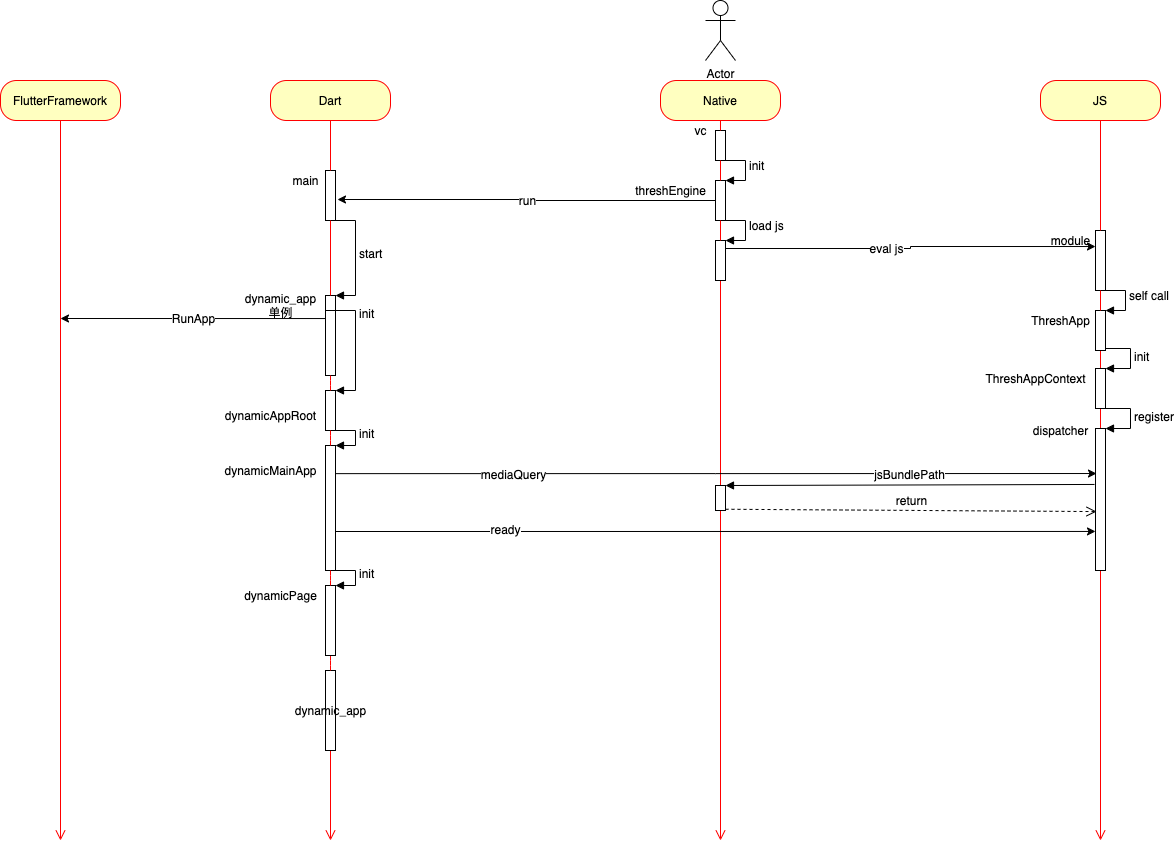

The diagram above was exported from draw.io. Its source (the exported page's mxGraphModel, read from the mxfile embedded in the PNG):
<mxGraphModel dx="2125" dy="907" grid="1" gridSize="10" guides="1" tooltips="1" connect="1" arrows="1" fold="1" page="1" pageScale="1" pageWidth="827" pageHeight="1169" math="0" shadow="0">
  <root>
    <mxCell id="ZFKT8OZsZQvVPeGtUHi3-0" />
    <mxCell id="ZFKT8OZsZQvVPeGtUHi3-1" parent="ZFKT8OZsZQvVPeGtUHi3-0" />
    <mxCell id="zGoHYg_BNQCjC9-xRLmM-1" value="Native" style="rounded=1;whiteSpace=wrap;html=1;arcSize=40;fontColor=#000000;fillColor=#ffffc0;strokeColor=#ff0000;" parent="ZFKT8OZsZQvVPeGtUHi3-1" vertex="1">
      <mxGeometry x="620" y="180" width="120" height="40" as="geometry" />
    </mxCell>
    <mxCell id="zGoHYg_BNQCjC9-xRLmM-2" value="" style="edgeStyle=orthogonalEdgeStyle;html=1;verticalAlign=bottom;endArrow=open;endSize=8;strokeColor=#ff0000;startArrow=none;" parent="ZFKT8OZsZQvVPeGtUHi3-1" source="zGoHYg_BNQCjC9-xRLmM-75" edge="1">
      <mxGeometry relative="1" as="geometry">
        <mxPoint x="680" y="940" as="targetPoint" />
      </mxGeometry>
    </mxCell>
    <mxCell id="zGoHYg_BNQCjC9-xRLmM-5" value="" style="html=1;points=[];perimeter=orthogonalPerimeter;" parent="ZFKT8OZsZQvVPeGtUHi3-1" vertex="1">
      <mxGeometry x="675" y="230" width="10" height="30" as="geometry" />
    </mxCell>
    <mxCell id="zGoHYg_BNQCjC9-xRLmM-6" value="" style="edgeStyle=orthogonalEdgeStyle;html=1;verticalAlign=bottom;endArrow=none;endSize=8;strokeColor=#ff0000;" parent="ZFKT8OZsZQvVPeGtUHi3-1" source="zGoHYg_BNQCjC9-xRLmM-1" target="zGoHYg_BNQCjC9-xRLmM-5" edge="1">
      <mxGeometry relative="1" as="geometry">
        <mxPoint x="680" y="940" as="targetPoint" />
        <mxPoint x="680" y="220" as="sourcePoint" />
      </mxGeometry>
    </mxCell>
    <mxCell id="zGoHYg_BNQCjC9-xRLmM-7" value="Dart" style="rounded=1;whiteSpace=wrap;html=1;arcSize=40;fontColor=#000000;fillColor=#ffffc0;strokeColor=#ff0000;" parent="ZFKT8OZsZQvVPeGtUHi3-1" vertex="1">
      <mxGeometry x="230" y="180" width="120" height="40" as="geometry" />
    </mxCell>
    <mxCell id="zGoHYg_BNQCjC9-xRLmM-8" value="" style="edgeStyle=orthogonalEdgeStyle;html=1;verticalAlign=bottom;endArrow=open;endSize=8;strokeColor=#ff0000;startArrow=none;" parent="ZFKT8OZsZQvVPeGtUHi3-1" source="zGoHYg_BNQCjC9-xRLmM-13" edge="1">
      <mxGeometry relative="1" as="geometry">
        <mxPoint x="290" y="940" as="targetPoint" />
      </mxGeometry>
    </mxCell>
    <mxCell id="zGoHYg_BNQCjC9-xRLmM-9" value="JS" style="rounded=1;whiteSpace=wrap;html=1;arcSize=40;fontColor=#000000;fillColor=#ffffc0;strokeColor=#ff0000;" parent="ZFKT8OZsZQvVPeGtUHi3-1" vertex="1">
      <mxGeometry x="1000" y="180" width="120" height="40" as="geometry" />
    </mxCell>
    <mxCell id="zGoHYg_BNQCjC9-xRLmM-10" value="" style="edgeStyle=orthogonalEdgeStyle;html=1;verticalAlign=bottom;endArrow=open;endSize=8;strokeColor=#ff0000;startArrow=none;" parent="ZFKT8OZsZQvVPeGtUHi3-1" source="OpHGQPWOreNsQDn9C6D--22" edge="1">
      <mxGeometry relative="1" as="geometry">
        <mxPoint x="1060" y="940" as="targetPoint" />
      </mxGeometry>
    </mxCell>
    <mxCell id="zGoHYg_BNQCjC9-xRLmM-11" value="Actor" style="shape=umlActor;verticalLabelPosition=bottom;verticalAlign=top;html=1;" parent="ZFKT8OZsZQvVPeGtUHi3-1" vertex="1">
      <mxGeometry x="665" y="100" width="30" height="60" as="geometry" />
    </mxCell>
    <mxCell id="zGoHYg_BNQCjC9-xRLmM-13" value="dynamic_app" style="html=1;points=[];perimeter=orthogonalPerimeter;" parent="ZFKT8OZsZQvVPeGtUHi3-1" vertex="1">
      <mxGeometry x="285" y="770" width="10" height="80" as="geometry" />
    </mxCell>
    <mxCell id="zGoHYg_BNQCjC9-xRLmM-14" value="" style="edgeStyle=orthogonalEdgeStyle;html=1;verticalAlign=bottom;endArrow=none;endSize=8;strokeColor=#ff0000;startArrow=none;" parent="ZFKT8OZsZQvVPeGtUHi3-1" source="zGoHYg_BNQCjC9-xRLmM-45" target="zGoHYg_BNQCjC9-xRLmM-13" edge="1">
      <mxGeometry relative="1" as="geometry">
        <mxPoint x="290" y="940" as="targetPoint" />
        <mxPoint x="290" y="220" as="sourcePoint" />
      </mxGeometry>
    </mxCell>
    <mxCell id="zGoHYg_BNQCjC9-xRLmM-17" value="" style="html=1;points=[];perimeter=orthogonalPerimeter;" parent="ZFKT8OZsZQvVPeGtUHi3-1" vertex="1">
      <mxGeometry x="285" y="270" width="10" height="50" as="geometry" />
    </mxCell>
    <mxCell id="zGoHYg_BNQCjC9-xRLmM-18" value="" style="edgeStyle=orthogonalEdgeStyle;html=1;verticalAlign=bottom;endArrow=none;endSize=8;strokeColor=#ff0000;" parent="ZFKT8OZsZQvVPeGtUHi3-1" source="zGoHYg_BNQCjC9-xRLmM-7" target="zGoHYg_BNQCjC9-xRLmM-17" edge="1">
      <mxGeometry relative="1" as="geometry">
        <mxPoint x="290" y="320" as="targetPoint" />
        <mxPoint x="290" y="220" as="sourcePoint" />
      </mxGeometry>
    </mxCell>
    <mxCell id="zGoHYg_BNQCjC9-xRLmM-22" value="start" style="edgeStyle=orthogonalEdgeStyle;html=1;align=left;spacingLeft=2;endArrow=block;rounded=0;entryX=1;entryY=0;" parent="ZFKT8OZsZQvVPeGtUHi3-1" target="zGoHYg_BNQCjC9-xRLmM-21" edge="1">
      <mxGeometry relative="1" as="geometry">
        <mxPoint x="285" y="320" as="sourcePoint" />
        <Array as="points">
          <mxPoint x="315" y="320" />
        </Array>
      </mxGeometry>
    </mxCell>
    <mxCell id="zGoHYg_BNQCjC9-xRLmM-50" style="edgeStyle=orthogonalEdgeStyle;rounded=0;orthogonalLoop=1;jettySize=auto;html=1;exitX=0;exitY=0.288;exitDx=0;exitDy=0;exitPerimeter=0;" parent="ZFKT8OZsZQvVPeGtUHi3-1" source="zGoHYg_BNQCjC9-xRLmM-21" edge="1">
      <mxGeometry relative="1" as="geometry">
        <mxPoint x="20" y="418" as="targetPoint" />
        <mxPoint x="282" y="370" as="sourcePoint" />
      </mxGeometry>
    </mxCell>
    <mxCell id="zGoHYg_BNQCjC9-xRLmM-51" value="RunApp" style="edgeLabel;html=1;align=center;verticalAlign=middle;resizable=0;points=[];" parent="zGoHYg_BNQCjC9-xRLmM-50" vertex="1" connectable="0">
      <mxGeometry x="0.0038" y="-1" relative="1" as="geometry">
        <mxPoint as="offset" />
      </mxGeometry>
    </mxCell>
    <mxCell id="zGoHYg_BNQCjC9-xRLmM-21" value="" style="html=1;points=[];perimeter=orthogonalPerimeter;" parent="ZFKT8OZsZQvVPeGtUHi3-1" vertex="1">
      <mxGeometry x="285" y="395" width="10" height="80" as="geometry" />
    </mxCell>
    <mxCell id="zGoHYg_BNQCjC9-xRLmM-23" value="" style="edgeStyle=orthogonalEdgeStyle;html=1;verticalAlign=bottom;endArrow=none;endSize=8;strokeColor=#ff0000;startArrow=none;" parent="ZFKT8OZsZQvVPeGtUHi3-1" source="zGoHYg_BNQCjC9-xRLmM-17" target="zGoHYg_BNQCjC9-xRLmM-21" edge="1">
      <mxGeometry relative="1" as="geometry">
        <mxPoint x="290" y="700" as="targetPoint" />
        <mxPoint x="290" y="320" as="sourcePoint" />
      </mxGeometry>
    </mxCell>
    <mxCell id="zGoHYg_BNQCjC9-xRLmM-25" value="FlutterFramework" style="rounded=1;whiteSpace=wrap;html=1;arcSize=40;fontColor=#000000;fillColor=#ffffc0;strokeColor=#ff0000;" parent="ZFKT8OZsZQvVPeGtUHi3-1" vertex="1">
      <mxGeometry x="-40" y="180" width="120" height="40" as="geometry" />
    </mxCell>
    <mxCell id="zGoHYg_BNQCjC9-xRLmM-26" value="" style="edgeStyle=orthogonalEdgeStyle;html=1;verticalAlign=bottom;endArrow=open;endSize=8;strokeColor=#ff0000;" parent="ZFKT8OZsZQvVPeGtUHi3-1" source="zGoHYg_BNQCjC9-xRLmM-25" edge="1">
      <mxGeometry relative="1" as="geometry">
        <mxPoint x="20" y="940" as="targetPoint" />
      </mxGeometry>
    </mxCell>
    <mxCell id="zGoHYg_BNQCjC9-xRLmM-27" value="main" style="text;html=1;align=center;verticalAlign=middle;resizable=0;points=[];autosize=1;strokeColor=none;" parent="ZFKT8OZsZQvVPeGtUHi3-1" vertex="1">
      <mxGeometry x="245" y="270" width="40" height="20" as="geometry" />
    </mxCell>
    <mxCell id="zGoHYg_BNQCjC9-xRLmM-32" value="dynamic_app&lt;br&gt;单例" style="text;html=1;align=center;verticalAlign=middle;resizable=0;points=[];autosize=1;strokeColor=none;" parent="ZFKT8OZsZQvVPeGtUHi3-1" vertex="1">
      <mxGeometry x="195" y="390" width="90" height="30" as="geometry" />
    </mxCell>
    <mxCell id="zGoHYg_BNQCjC9-xRLmM-37" value="init" style="edgeStyle=orthogonalEdgeStyle;html=1;align=left;spacingLeft=2;endArrow=block;rounded=0;entryX=1;entryY=0;" parent="ZFKT8OZsZQvVPeGtUHi3-1" target="zGoHYg_BNQCjC9-xRLmM-36" edge="1">
      <mxGeometry relative="1" as="geometry">
        <mxPoint x="285" y="475" as="sourcePoint" />
        <Array as="points">
          <mxPoint x="285" y="410" />
          <mxPoint x="315" y="410" />
          <mxPoint x="315" y="490" />
        </Array>
      </mxGeometry>
    </mxCell>
    <mxCell id="zGoHYg_BNQCjC9-xRLmM-36" value="" style="html=1;points=[];perimeter=orthogonalPerimeter;" parent="ZFKT8OZsZQvVPeGtUHi3-1" vertex="1">
      <mxGeometry x="285" y="490" width="10" height="40" as="geometry" />
    </mxCell>
    <mxCell id="zGoHYg_BNQCjC9-xRLmM-38" value="" style="edgeStyle=orthogonalEdgeStyle;html=1;verticalAlign=bottom;endArrow=none;endSize=8;strokeColor=#ff0000;startArrow=none;" parent="ZFKT8OZsZQvVPeGtUHi3-1" source="zGoHYg_BNQCjC9-xRLmM-21" target="zGoHYg_BNQCjC9-xRLmM-36" edge="1">
      <mxGeometry relative="1" as="geometry">
        <mxPoint x="290" y="745" as="targetPoint" />
        <mxPoint x="290" y="475" as="sourcePoint" />
      </mxGeometry>
    </mxCell>
    <mxCell id="zGoHYg_BNQCjC9-xRLmM-39" value="dynamicAppRoot" style="text;html=1;align=center;verticalAlign=middle;resizable=0;points=[];autosize=1;strokeColor=none;" parent="ZFKT8OZsZQvVPeGtUHi3-1" vertex="1">
      <mxGeometry x="175" y="505" width="110" height="20" as="geometry" />
    </mxCell>
    <mxCell id="zGoHYg_BNQCjC9-xRLmM-42" value="init" style="edgeStyle=orthogonalEdgeStyle;html=1;align=left;spacingLeft=2;endArrow=block;rounded=0;entryX=1;entryY=0;" parent="ZFKT8OZsZQvVPeGtUHi3-1" target="zGoHYg_BNQCjC9-xRLmM-41" edge="1">
      <mxGeometry relative="1" as="geometry">
        <mxPoint x="285" y="530" as="sourcePoint" />
        <Array as="points">
          <mxPoint x="315" y="530" />
        </Array>
      </mxGeometry>
    </mxCell>
    <mxCell id="OpHGQPWOreNsQDn9C6D--12" style="edgeStyle=orthogonalEdgeStyle;rounded=0;orthogonalLoop=1;jettySize=auto;html=1;entryX=0.1;entryY=0.317;entryDx=0;entryDy=0;entryPerimeter=0;exitX=1;exitY=0.225;exitDx=0;exitDy=0;exitPerimeter=0;" edge="1" parent="ZFKT8OZsZQvVPeGtUHi3-1" source="zGoHYg_BNQCjC9-xRLmM-41" target="OpHGQPWOreNsQDn9C6D--9">
      <mxGeometry relative="1" as="geometry">
        <mxPoint x="1040" y="500" as="targetPoint" />
      </mxGeometry>
    </mxCell>
    <mxCell id="OpHGQPWOreNsQDn9C6D--13" value="mediaQuery" style="edgeLabel;html=1;align=center;verticalAlign=middle;resizable=0;points=[];" vertex="1" connectable="0" parent="OpHGQPWOreNsQDn9C6D--12">
      <mxGeometry x="-0.5322" relative="1" as="geometry">
        <mxPoint as="offset" />
      </mxGeometry>
    </mxCell>
    <mxCell id="OpHGQPWOreNsQDn9C6D--37" style="edgeStyle=orthogonalEdgeStyle;rounded=0;orthogonalLoop=1;jettySize=auto;html=1;entryX=0;entryY=0.725;entryDx=0;entryDy=0;entryPerimeter=0;exitX=0.9;exitY=0.688;exitDx=0;exitDy=0;exitPerimeter=0;" edge="1" parent="ZFKT8OZsZQvVPeGtUHi3-1" source="zGoHYg_BNQCjC9-xRLmM-41" target="OpHGQPWOreNsQDn9C6D--9">
      <mxGeometry relative="1" as="geometry" />
    </mxCell>
    <mxCell id="OpHGQPWOreNsQDn9C6D--38" value="ready" style="edgeLabel;html=1;align=center;verticalAlign=middle;resizable=0;points=[];" vertex="1" connectable="0" parent="OpHGQPWOreNsQDn9C6D--37">
      <mxGeometry x="-0.5506" y="2" relative="1" as="geometry">
        <mxPoint as="offset" />
      </mxGeometry>
    </mxCell>
    <mxCell id="zGoHYg_BNQCjC9-xRLmM-41" value="" style="html=1;points=[];perimeter=orthogonalPerimeter;" parent="ZFKT8OZsZQvVPeGtUHi3-1" vertex="1">
      <mxGeometry x="285" y="545" width="10" height="125" as="geometry" />
    </mxCell>
    <mxCell id="zGoHYg_BNQCjC9-xRLmM-43" value="" style="edgeStyle=orthogonalEdgeStyle;html=1;verticalAlign=bottom;endArrow=none;endSize=8;strokeColor=#ff0000;startArrow=none;" parent="ZFKT8OZsZQvVPeGtUHi3-1" source="zGoHYg_BNQCjC9-xRLmM-36" target="zGoHYg_BNQCjC9-xRLmM-41" edge="1">
      <mxGeometry relative="1" as="geometry">
        <mxPoint x="290" y="730" as="targetPoint" />
        <mxPoint x="290" y="530" as="sourcePoint" />
      </mxGeometry>
    </mxCell>
    <mxCell id="zGoHYg_BNQCjC9-xRLmM-44" value="dynamicMainApp" style="text;html=1;align=center;verticalAlign=middle;resizable=0;points=[];autosize=1;strokeColor=none;" parent="ZFKT8OZsZQvVPeGtUHi3-1" vertex="1">
      <mxGeometry x="175" y="560" width="110" height="20" as="geometry" />
    </mxCell>
    <mxCell id="zGoHYg_BNQCjC9-xRLmM-46" value="init" style="edgeStyle=orthogonalEdgeStyle;html=1;align=left;spacingLeft=2;endArrow=block;rounded=0;entryX=1;entryY=0;" parent="ZFKT8OZsZQvVPeGtUHi3-1" target="zGoHYg_BNQCjC9-xRLmM-45" edge="1">
      <mxGeometry relative="1" as="geometry">
        <mxPoint x="285" y="670" as="sourcePoint" />
        <Array as="points">
          <mxPoint x="315" y="670" />
        </Array>
      </mxGeometry>
    </mxCell>
    <mxCell id="zGoHYg_BNQCjC9-xRLmM-45" value="" style="html=1;points=[];perimeter=orthogonalPerimeter;" parent="ZFKT8OZsZQvVPeGtUHi3-1" vertex="1">
      <mxGeometry x="285" y="685" width="10" height="70" as="geometry" />
    </mxCell>
    <mxCell id="zGoHYg_BNQCjC9-xRLmM-47" value="" style="edgeStyle=orthogonalEdgeStyle;html=1;verticalAlign=bottom;endArrow=none;endSize=8;strokeColor=#ff0000;startArrow=none;" parent="ZFKT8OZsZQvVPeGtUHi3-1" target="zGoHYg_BNQCjC9-xRLmM-45" edge="1">
      <mxGeometry relative="1" as="geometry">
        <mxPoint x="290" y="800" as="targetPoint" />
        <mxPoint x="290" y="670" as="sourcePoint" />
      </mxGeometry>
    </mxCell>
    <mxCell id="zGoHYg_BNQCjC9-xRLmM-48" value="dynamicPage" style="text;html=1;align=center;verticalAlign=middle;resizable=0;points=[];autosize=1;strokeColor=none;" parent="ZFKT8OZsZQvVPeGtUHi3-1" vertex="1">
      <mxGeometry x="195" y="685" width="90" height="20" as="geometry" />
    </mxCell>
    <mxCell id="zGoHYg_BNQCjC9-xRLmM-64" value="dispatcher" style="text;html=1;align=center;verticalAlign=middle;resizable=0;points=[];autosize=1;strokeColor=none;" parent="ZFKT8OZsZQvVPeGtUHi3-1" vertex="1">
      <mxGeometry x="985" y="520" width="70" height="20" as="geometry" />
    </mxCell>
    <mxCell id="zGoHYg_BNQCjC9-xRLmM-67" value="init" style="edgeStyle=orthogonalEdgeStyle;html=1;align=left;spacingLeft=2;endArrow=block;rounded=0;entryX=1;entryY=0;" parent="ZFKT8OZsZQvVPeGtUHi3-1" target="zGoHYg_BNQCjC9-xRLmM-66" edge="1">
      <mxGeometry relative="1" as="geometry">
        <mxPoint x="675" y="260" as="sourcePoint" />
        <Array as="points">
          <mxPoint x="705" y="260" />
        </Array>
      </mxGeometry>
    </mxCell>
    <mxCell id="zGoHYg_BNQCjC9-xRLmM-72" style="edgeStyle=orthogonalEdgeStyle;rounded=0;orthogonalLoop=1;jettySize=auto;html=1;" parent="ZFKT8OZsZQvVPeGtUHi3-1" source="zGoHYg_BNQCjC9-xRLmM-66" edge="1">
      <mxGeometry relative="1" as="geometry">
        <mxPoint x="297" y="299" as="targetPoint" />
      </mxGeometry>
    </mxCell>
    <mxCell id="zGoHYg_BNQCjC9-xRLmM-74" value="run" style="edgeLabel;html=1;align=center;verticalAlign=middle;resizable=0;points=[];" parent="zGoHYg_BNQCjC9-xRLmM-72" vertex="1" connectable="0">
      <mxGeometry x="0.0048" relative="1" as="geometry">
        <mxPoint as="offset" />
      </mxGeometry>
    </mxCell>
    <mxCell id="zGoHYg_BNQCjC9-xRLmM-66" value="" style="html=1;points=[];perimeter=orthogonalPerimeter;" parent="ZFKT8OZsZQvVPeGtUHi3-1" vertex="1">
      <mxGeometry x="675" y="280" width="10" height="40" as="geometry" />
    </mxCell>
    <mxCell id="zGoHYg_BNQCjC9-xRLmM-68" value="" style="edgeStyle=orthogonalEdgeStyle;html=1;verticalAlign=bottom;endArrow=none;endSize=8;strokeColor=#ff0000;startArrow=none;" parent="ZFKT8OZsZQvVPeGtUHi3-1" source="zGoHYg_BNQCjC9-xRLmM-5" target="zGoHYg_BNQCjC9-xRLmM-66" edge="1">
      <mxGeometry relative="1" as="geometry">
        <mxPoint x="680" y="940" as="targetPoint" />
        <mxPoint x="680" y="310" as="sourcePoint" />
      </mxGeometry>
    </mxCell>
    <mxCell id="zGoHYg_BNQCjC9-xRLmM-69" value="threshEngine" style="text;html=1;align=center;verticalAlign=middle;resizable=0;points=[];autosize=1;strokeColor=none;" parent="ZFKT8OZsZQvVPeGtUHi3-1" vertex="1">
      <mxGeometry x="585" y="280" width="90" height="20" as="geometry" />
    </mxCell>
    <mxCell id="zGoHYg_BNQCjC9-xRLmM-76" value="load js" style="edgeStyle=orthogonalEdgeStyle;html=1;align=left;spacingLeft=2;endArrow=block;rounded=0;entryX=1;entryY=0;" parent="ZFKT8OZsZQvVPeGtUHi3-1" target="zGoHYg_BNQCjC9-xRLmM-75" edge="1">
      <mxGeometry relative="1" as="geometry">
        <mxPoint x="675" y="320" as="sourcePoint" />
        <Array as="points">
          <mxPoint x="705" y="320" />
        </Array>
      </mxGeometry>
    </mxCell>
    <mxCell id="zGoHYg_BNQCjC9-xRLmM-79" style="edgeStyle=orthogonalEdgeStyle;rounded=0;orthogonalLoop=1;jettySize=auto;html=1;exitX=1;exitY=0.2;exitDx=0;exitDy=0;exitPerimeter=0;entryX=0;entryY=0.267;entryDx=0;entryDy=0;entryPerimeter=0;" parent="ZFKT8OZsZQvVPeGtUHi3-1" source="zGoHYg_BNQCjC9-xRLmM-75" target="OpHGQPWOreNsQDn9C6D--18" edge="1">
      <mxGeometry relative="1" as="geometry">
        <mxPoint x="1060" y="348" as="targetPoint" />
      </mxGeometry>
    </mxCell>
    <mxCell id="zGoHYg_BNQCjC9-xRLmM-80" value="eval js" style="edgeLabel;html=1;align=center;verticalAlign=middle;resizable=0;points=[];" parent="zGoHYg_BNQCjC9-xRLmM-79" vertex="1" connectable="0">
      <mxGeometry x="-0.1413" y="1" relative="1" as="geometry">
        <mxPoint as="offset" />
      </mxGeometry>
    </mxCell>
    <mxCell id="zGoHYg_BNQCjC9-xRLmM-75" value="" style="html=1;points=[];perimeter=orthogonalPerimeter;" parent="ZFKT8OZsZQvVPeGtUHi3-1" vertex="1">
      <mxGeometry x="675" y="340" width="10" height="40" as="geometry" />
    </mxCell>
    <mxCell id="zGoHYg_BNQCjC9-xRLmM-77" value="" style="edgeStyle=orthogonalEdgeStyle;html=1;verticalAlign=bottom;endArrow=none;endSize=8;strokeColor=#ff0000;startArrow=none;" parent="ZFKT8OZsZQvVPeGtUHi3-1" source="zGoHYg_BNQCjC9-xRLmM-66" target="zGoHYg_BNQCjC9-xRLmM-75" edge="1">
      <mxGeometry relative="1" as="geometry">
        <mxPoint x="680" y="940" as="targetPoint" />
        <mxPoint x="680" y="320" as="sourcePoint" />
      </mxGeometry>
    </mxCell>
    <mxCell id="zGoHYg_BNQCjC9-xRLmM-78" value="vc" style="text;html=1;align=center;verticalAlign=middle;resizable=0;points=[];autosize=1;strokeColor=none;" parent="ZFKT8OZsZQvVPeGtUHi3-1" vertex="1">
      <mxGeometry x="645" y="220" width="30" height="20" as="geometry" />
    </mxCell>
    <mxCell id="zGoHYg_BNQCjC9-xRLmM-82" value="ThreshApp" style="text;html=1;align=center;verticalAlign=middle;resizable=0;points=[];autosize=1;strokeColor=none;" parent="ZFKT8OZsZQvVPeGtUHi3-1" vertex="1">
      <mxGeometry x="985" y="410" width="70" height="20" as="geometry" />
    </mxCell>
    <mxCell id="OpHGQPWOreNsQDn9C6D--4" value="" style="html=1;points=[];perimeter=orthogonalPerimeter;" vertex="1" parent="ZFKT8OZsZQvVPeGtUHi3-1">
      <mxGeometry x="1055" y="468" width="10" height="40" as="geometry" />
    </mxCell>
    <mxCell id="OpHGQPWOreNsQDn9C6D--5" value="init" style="edgeStyle=orthogonalEdgeStyle;html=1;align=left;spacingLeft=2;endArrow=block;rounded=0;entryX=1;entryY=0;" edge="1" target="OpHGQPWOreNsQDn9C6D--4" parent="ZFKT8OZsZQvVPeGtUHi3-1">
      <mxGeometry relative="1" as="geometry">
        <mxPoint x="1060" y="448" as="sourcePoint" />
        <Array as="points">
          <mxPoint x="1090" y="448" />
        </Array>
      </mxGeometry>
    </mxCell>
    <mxCell id="OpHGQPWOreNsQDn9C6D--7" value="ThreshAppContext" style="text;html=1;align=center;verticalAlign=middle;resizable=0;points=[];autosize=1;strokeColor=none;" vertex="1" parent="ZFKT8OZsZQvVPeGtUHi3-1">
      <mxGeometry x="935" y="468" width="120" height="20" as="geometry" />
    </mxCell>
    <mxCell id="OpHGQPWOreNsQDn9C6D--9" value="" style="html=1;points=[];perimeter=orthogonalPerimeter;" vertex="1" parent="ZFKT8OZsZQvVPeGtUHi3-1">
      <mxGeometry x="1055" y="528" width="10" height="142" as="geometry" />
    </mxCell>
    <mxCell id="OpHGQPWOreNsQDn9C6D--10" value="register" style="edgeStyle=orthogonalEdgeStyle;html=1;align=left;spacingLeft=2;endArrow=block;rounded=0;entryX=1;entryY=0;" edge="1" target="OpHGQPWOreNsQDn9C6D--9" parent="ZFKT8OZsZQvVPeGtUHi3-1">
      <mxGeometry relative="1" as="geometry">
        <mxPoint x="1060" y="508" as="sourcePoint" />
        <Array as="points">
          <mxPoint x="1090" y="508" />
        </Array>
      </mxGeometry>
    </mxCell>
    <mxCell id="OpHGQPWOreNsQDn9C6D--18" value="" style="html=1;points=[];perimeter=orthogonalPerimeter;" vertex="1" parent="ZFKT8OZsZQvVPeGtUHi3-1">
      <mxGeometry x="1055" y="330" width="10" height="60" as="geometry" />
    </mxCell>
    <mxCell id="OpHGQPWOreNsQDn9C6D--19" value="" style="edgeStyle=orthogonalEdgeStyle;html=1;verticalAlign=bottom;endArrow=none;endSize=8;strokeColor=#ff0000;" edge="1" parent="ZFKT8OZsZQvVPeGtUHi3-1" source="zGoHYg_BNQCjC9-xRLmM-9" target="OpHGQPWOreNsQDn9C6D--18">
      <mxGeometry relative="1" as="geometry">
        <mxPoint x="1060" y="940" as="targetPoint" />
        <mxPoint x="1060" y="220" as="sourcePoint" />
      </mxGeometry>
    </mxCell>
    <mxCell id="OpHGQPWOreNsQDn9C6D--20" value="module" style="text;html=1;align=center;verticalAlign=middle;resizable=0;points=[];autosize=1;strokeColor=none;" vertex="1" parent="ZFKT8OZsZQvVPeGtUHi3-1">
      <mxGeometry x="1005" y="330" width="50" height="20" as="geometry" />
    </mxCell>
    <mxCell id="OpHGQPWOreNsQDn9C6D--23" value="self call" style="edgeStyle=orthogonalEdgeStyle;html=1;align=left;spacingLeft=2;endArrow=block;rounded=0;entryX=1;entryY=0;" edge="1" target="OpHGQPWOreNsQDn9C6D--22" parent="ZFKT8OZsZQvVPeGtUHi3-1">
      <mxGeometry relative="1" as="geometry">
        <mxPoint x="1055" y="390" as="sourcePoint" />
        <Array as="points">
          <mxPoint x="1085" y="390" />
        </Array>
      </mxGeometry>
    </mxCell>
    <mxCell id="OpHGQPWOreNsQDn9C6D--22" value="" style="html=1;points=[];perimeter=orthogonalPerimeter;" vertex="1" parent="ZFKT8OZsZQvVPeGtUHi3-1">
      <mxGeometry x="1055" y="410" width="10" height="40" as="geometry" />
    </mxCell>
    <mxCell id="OpHGQPWOreNsQDn9C6D--24" value="" style="edgeStyle=orthogonalEdgeStyle;html=1;verticalAlign=bottom;endArrow=none;endSize=8;strokeColor=#ff0000;startArrow=none;" edge="1" parent="ZFKT8OZsZQvVPeGtUHi3-1" source="OpHGQPWOreNsQDn9C6D--18" target="OpHGQPWOreNsQDn9C6D--22">
      <mxGeometry relative="1" as="geometry">
        <mxPoint x="1060" y="1000" as="targetPoint" />
        <mxPoint x="1060" y="390" as="sourcePoint" />
      </mxGeometry>
    </mxCell>
    <mxCell id="OpHGQPWOreNsQDn9C6D--34" value="" style="html=1;points=[];perimeter=orthogonalPerimeter;" vertex="1" parent="ZFKT8OZsZQvVPeGtUHi3-1">
      <mxGeometry x="675" y="585" width="10" height="25" as="geometry" />
    </mxCell>
    <mxCell id="OpHGQPWOreNsQDn9C6D--35" value="jsBundlePath" style="html=1;verticalAlign=bottom;endArrow=block;entryX=1;entryY=0;exitX=-0.1;exitY=0.394;exitDx=0;exitDy=0;exitPerimeter=0;" edge="1" target="OpHGQPWOreNsQDn9C6D--34" parent="ZFKT8OZsZQvVPeGtUHi3-1" source="OpHGQPWOreNsQDn9C6D--9">
      <mxGeometry relative="1" as="geometry">
        <mxPoint x="745" y="585" as="sourcePoint" />
      </mxGeometry>
    </mxCell>
    <mxCell id="OpHGQPWOreNsQDn9C6D--36" value="return" style="html=1;verticalAlign=bottom;endArrow=open;dashed=1;endSize=8;exitX=1;exitY=0.95;entryX=0.1;entryY=0.585;entryDx=0;entryDy=0;entryPerimeter=0;" edge="1" source="OpHGQPWOreNsQDn9C6D--34" parent="ZFKT8OZsZQvVPeGtUHi3-1" target="OpHGQPWOreNsQDn9C6D--9">
      <mxGeometry relative="1" as="geometry">
        <mxPoint x="745" y="642" as="targetPoint" />
      </mxGeometry>
    </mxCell>
  </root>
</mxGraphModel>